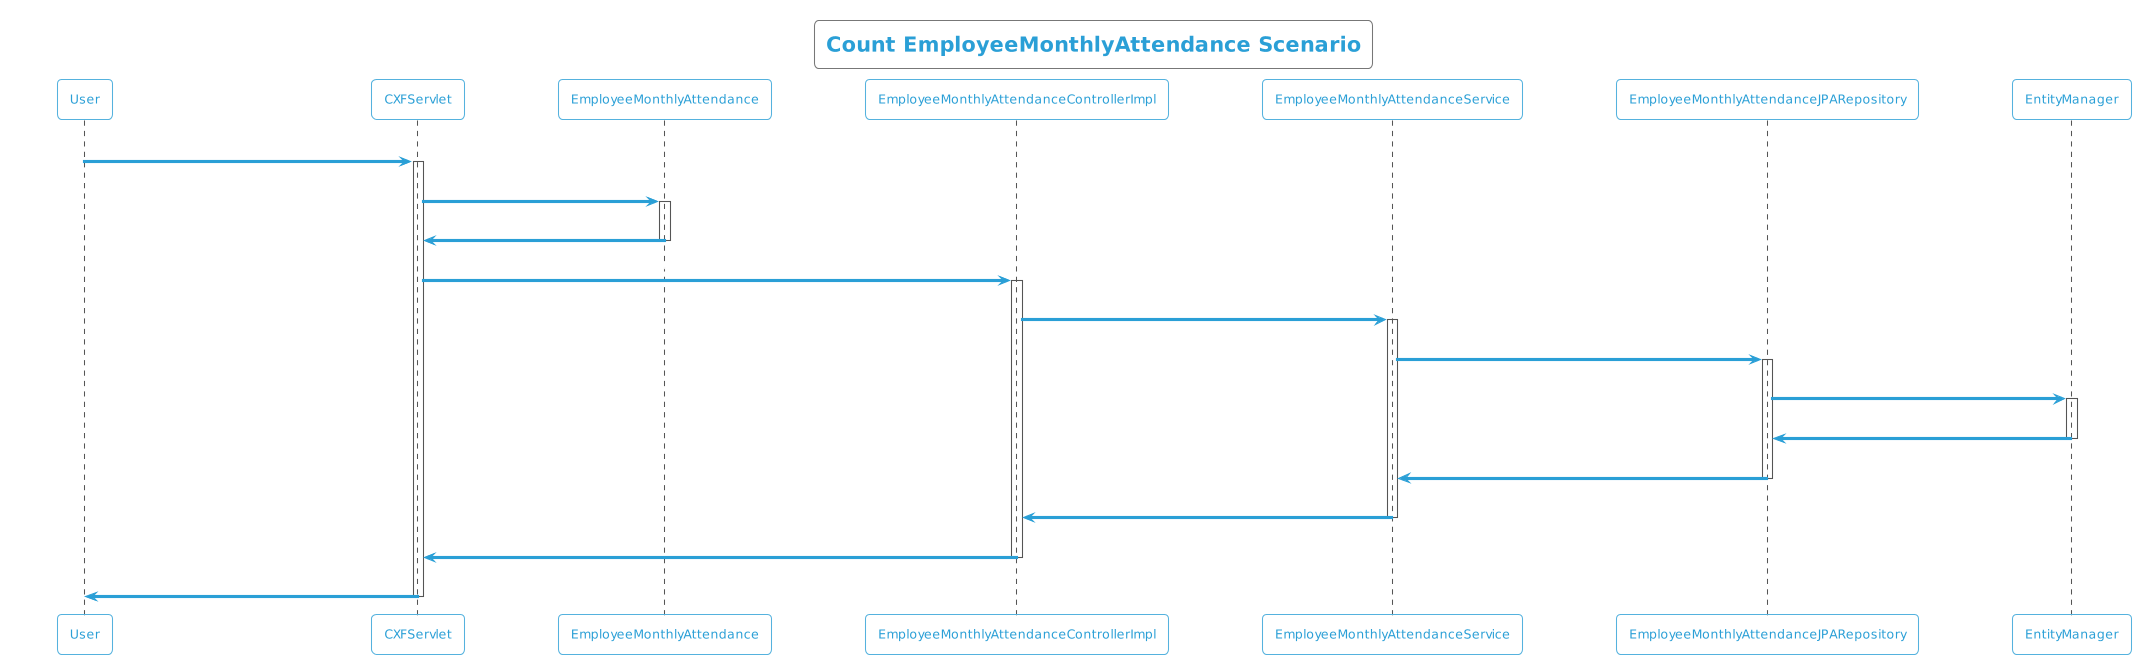

The diagram above was rendered by PlantUML. Its source (embedded in the PNG):
@startuml
!theme cyborg-outline
title Count EmployeeMonthlyAttendance Scenario
participant User
User -> CXFServlet: GET, EmployeeMonthlyAttendance
activate CXFServlet
CXFServlet -> EmployeeMonthlyAttendance: << count >>
activate EmployeeMonthlyAttendance
EmployeeMonthlyAttendance -> CXFServlet: << instance >>
deactivate EmployeeMonthlyAttendance
CXFServlet -> EmployeeMonthlyAttendanceControllerImpl: count(:EmployeeMonthlyAttendance)
activate EmployeeMonthlyAttendanceControllerImpl
EmployeeMonthlyAttendanceControllerImpl -> EmployeeMonthlyAttendanceService: count(:EmployeeMonthlyAttendance)
activate EmployeeMonthlyAttendanceService
EmployeeMonthlyAttendanceService -> EmployeeMonthlyAttendanceJPARepository: count(:EmployeeMonthlyAttendance)
activate EmployeeMonthlyAttendanceJPARepository
EmployeeMonthlyAttendanceJPARepository -> EntityManager: save(:Long)
activate EntityManager
EntityManager -> EmployeeMonthlyAttendanceJPARepository: << persisted Count >>
deactivate EntityManager
EmployeeMonthlyAttendanceJPARepository -> EmployeeMonthlyAttendanceService: << persisted Count >>
deactivate EmployeeMonthlyAttendanceJPARepository
EmployeeMonthlyAttendanceService -> EmployeeMonthlyAttendanceControllerImpl: << persisted Count >>
deactivate EmployeeMonthlyAttendanceService
EmployeeMonthlyAttendanceControllerImpl -> CXFServlet: << persisted Count >>
deactivate EmployeeMonthlyAttendanceControllerImpl
CXFServlet -> User: marshalled EmployeeMonthlyAttendance XML
deactivate CXFServlet
@enduml